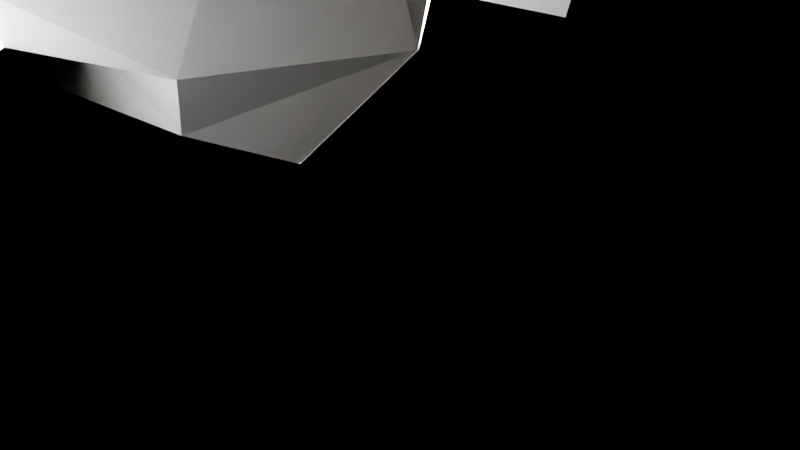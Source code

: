 # Source: goose1.blend  (saved by Blender 2.80.75; exported with 4.5.12 LTS)
import bpy
from mathutils import Matrix  # noqa: F401  (used for matrix-valued properties, if any)

bpy.ops.wm.read_factory_settings(use_empty=True)
scene = bpy.context.scene
scene.name = 'Scene'

# ---- collections
col_collection = bpy.data.collections.new('Collection'); scene.collection.children.link(col_collection)

# ---- materials (node trees are filled in below, after node groups)
mat_vcolor = bpy.data.materials.new('vcolor')
mat_vcolor.alpha_threshold = 0.0
mat_vcolor.use_transparent_shadow = False
mat_vcolor.roughness = 0.0
mat_vcolor.line_color = (0.0, 0.0, 0.0, 1.0)

# ---- material node trees
mat_vcolor.use_nodes = True; mat_vcolor.node_tree.nodes.clear()
_N = mat_vcolor.node_tree.nodes; _L = mat_vcolor.node_tree.links
n0 = _N.new('ShaderNodeOutputMaterial'); n0.name = 'Material Output'; n0.location = (890, 248)
n1 = _N.new('ShaderNodeBsdfPrincipled'); n1.name = 'Principled BSDF.001'; n1.location = (202, 342)
n1.distribution = 'GGX'
n1.subsurface_method = 'BURLEY'
n1.inputs[2].default_value = 0.5714
n1.inputs[3].default_value = 1.45
n1.inputs[13].default_value = 0.4743
n1.inputs[27].default_value = (0.0, 0.0, 0.0, 1.0)
n1.inputs[28].default_value = 1.0
n2 = _N.new('ShaderNodeAttribute'); n2.name = 'Attribute'; n2.location = (-210, 244)
n2.attribute_name = 'Col'
_L.new(n1.outputs[0], n0.inputs[0])
_L.new(n2.outputs[0], n1.inputs[0])
n0.is_active_output = True

# ---- world
world_world = bpy.data.worlds.new('World'); scene.world = world_world
world_world.use_nodes = True; world_world.node_tree.nodes.clear()
_N = world_world.node_tree.nodes; _L = world_world.node_tree.links
n0 = _N.new('ShaderNodeOutputWorld'); n0.name = 'World Output'; n0.location = (300, 300)
n0.is_active_output = True
world_world.color = (0.05088, 0.05088, 0.05088)
world_world.use_sun_shadow = False
world_world.sun_shadow_jitter_overblur = 0.0

# ---- cameras
cam_camera = bpy.data.cameras.new('Camera')
cam_camera.clip_end = 100.0
cam_camera.ortho_scale = 7.314

# ---- lights
light_light = bpy.data.lights.new('Light', 'SUN')
light_light.transmission_factor = 0.0
light_light.use_shadow = False
light_light.angle = 0.1993
light_light.energy = 1000.0
light_light.shadow_soft_size = 0.1
light_light.shadow_cascade_max_distance = 1000.0

# ---- meshes
me_cube = bpy.data.meshes.new('Cube')
me_cube.from_pydata([(-1.402, 1.578, 1.496), (-2.197, 1.095, 0.562), (0.2595, -0.001417, 1.831), (-1.593, -0.001417, 0.103), (-4.817, 1.283, 1.701), (-5.143, 0.9919, 0.3109), (-3.951, -0.002774, 3.484), (-4.23, 0.0001809, -0.06829), (1.108, -0.001417, 5.46), (-1.262, -0.001417, 5.494), (0.2562, 1.162, 5.319), (-0.7092, 1.399, 5.104), (1.091, -0.001417, 7.244), (-0.131, -0.001417, 6.439), (1.147, 0.968, 6.815), (-0.5973, 0.8768, 5.807), (6.184, 0.5526, 8.076), (5.597, -0.001571, 7.514), (5.904, 0.5259, 8.718), (5.629, -0.001417, 8.946), (7.162, 0.3696, 7.708), (8.503, -0.001417, 7.585), (7.094, 0.3117, 7.98), (6.979, -0.001417, 8.155), (-3.012, 5.281, 3.023), (-1.502, 5.334, 3.059), (-0.3727, 4.388, 4.663), (0.298, 4.457, 4.683), (-4.164, 2.767, 1.843), (-3.481, 2.312, 1.503), (-3.1, 5.486, 0.5374), (-2.378, 5.517, 0.5166), (-7.057, 0.786, 0.2354), (-7.331, -0.001076, -0.31), (-6.393, -0.0004355, 1.218), (-6.429, 1.161, 0.9433), (-3.702, 3.306, 2.611), (-0.5473, 2.837, 4.892), (5.509, 0.6842, 7.49), (4.555, -0.0003367, 8.054), (5.221, -0.001417, 7.138), (5.076, 0.7533, 7.762), (7.067, 0.3469, 8.017), (7.101, 0.3811, 7.694), (6.706, -0.001417, 7.611), (6.971, -0.001417, 8.22), (7.249, -0.001417, 7.603), (8.443, -0.001417, 7.614), (6.096, -0.001417, 8.894), (7.186, -0.001417, 7.605), (0.2762, 2.739, 5.015), (-2.743, 2.927, 2.426), (-3.779, 1.373, 1.639)], [], [(0, 52, 29), (5, 7, 33, 32), (5, 1, 3, 7), (1, 0, 2, 3), (5, 4, 52, 0, 1), (10, 11, 15, 14), (4, 6, 9, 11), (2, 0, 10, 8), (10, 0, 51, 50), (14, 15, 13, 12), (11, 9, 13, 15), (43, 42, 22, 20), (8, 10, 38, 40), (10, 14, 41, 38), (14, 12, 39, 41), (21, 20, 22, 47), (44, 43, 49), (42, 45, 23, 22), (25, 24, 26, 27), (11, 10, 50, 27, 26, 37), (4, 11, 37, 36), (25, 51, 29, 31), (29, 28, 30, 31), (24, 25, 31, 30), (4, 36, 28), (33, 34, 35, 32), (4, 5, 32, 35), (6, 4, 35, 34), (36, 37, 26, 24), (28, 36, 24, 30), (40, 38, 16, 17), (38, 41, 18, 16), (41, 39, 19, 18), (18, 48, 45, 42), (17, 16, 43, 44), (16, 18, 42, 43), (46, 20, 21), (47, 22, 23), (48, 18, 19), (49, 43, 20, 46), (29, 51, 0), (50, 51, 25, 27), (29, 52, 4, 28)])
_uv = me_cube.uv_layers.new(name='UVMap')
_uv.uv.foreach_set('vector', [0.875, 0.75, 0.875, 0.576, 0.875, 0.75, 0.375, 0.75, 0.375, 1.0, 0.375, 1.0, 0.375, 0.75, 0.375, 0.75, 0.625, 0.75, 0.625, 1.0, 0.375, 1.0, 0.125, 0.5, 0.375, 0.5, 0.375, 0.75, 0.125, 0.75, 0.625, 0.5, 0.875, 0.5, 0.875, 0.576, 0.875, 0.75, 0.625, 0.75, 0.875, 0.75, 0.875, 0.5, 0.875, 0.5, 0.875, 0.75, 0.625, 0.75, 0.625, 0.5, 0.625, 0.5, 0.625, 0.75, 0.375, 0.75, 0.375, 0.5, 0.375, 0.5, 0.375, 0.75, 0.375, 0.5, 0.375, 0.5, 0.375, 0.5, 0.375, 0.5, 0.375, 0.0, 0.625, 0.0, 0.625, 0.25, 0.375, 0.25, 0.625, 0.75, 0.625, 0.5, 0.625, 0.5, 0.625, 0.75, 0.875, 0.75, 0.875, 0.75, 0.875, 0.75, 0.875, 0.75, 0.375, 0.75, 0.375, 0.5, 0.375, 0.5, 0.375, 0.75, 0.875, 0.75, 0.875, 0.75, 0.875, 0.75, 0.875, 0.75, 0.375, 0.0, 0.375, 0.25, 0.375, 0.25, 0.375, 0.0, 0.375, 0.75, 0.375, 0.5, 0.375, 0.5, 0.375, 0.75, 0.375, 0.75, 0.375, 0.505, 0.375, 0.75, 0.375, 0.0, 0.375, 0.25, 0.375, 0.25, 0.375, 0.0, 0.875, 0.75, 0.875, 0.5, 0.875, 0.5, 0.875, 0.75, 0.875, 0.5, 0.875, 0.75, 0.875, 0.75, 0.875, 0.75, 0.875, 0.5, 0.875, 0.5, 0.625, 0.75, 0.625, 0.75, 0.625, 0.75, 0.625, 0.75, 0.375, 0.5, 0.375, 0.5, 0.375, 0.5, 0.375, 0.5, 0.875, 0.75, 0.875, 0.5, 0.875, 0.5, 0.875, 0.75, 0.875, 0.5, 0.875, 0.75, 0.875, 0.75, 0.875, 0.5, 0.625, 0.75, 0.625, 0.75, 0.625, 0.75, 0.375, 0.5, 0.625, 0.5, 0.625, 0.75, 0.375, 0.75, 0.875, 0.5, 0.625, 0.5, 0.625, 0.5, 0.875, 0.5, 0.625, 0.5, 0.625, 0.75, 0.625, 0.75, 0.625, 0.5, 0.625, 0.75, 0.625, 0.75, 0.625, 0.75, 0.625, 0.75, 0.625, 0.75, 0.625, 0.75, 0.625, 0.75, 0.625, 0.75, 0.375, 0.75, 0.375, 0.5, 0.375, 0.5, 0.375, 0.75, 0.875, 0.75, 0.875, 0.75, 0.875, 0.75, 0.875, 0.75, 0.375, 0.0, 0.375, 0.25, 0.375, 0.25, 0.375, 0.0, 0.375, 0.0, 0.375, 0.25, 0.375, 0.25, 0.375, 0.0, 0.375, 0.75, 0.375, 0.5, 0.375, 0.505, 0.375, 0.75, 0.875, 0.75, 0.875, 0.75, 0.875, 0.75, 0.875, 0.75, 0.375, 0.75, 0.375, 0.5013, 0.375, 0.75, 0.375, 0.75, 0.375, 0.5, 0.375, 0.75, 0.375, 0.25, 0.375, 0.0, 0.375, 0.25, 0.375, 0.75, 0.375, 0.505, 0.375, 0.5013, 0.375, 0.75, 0.375, 0.5, 0.375, 0.5, 0.375, 0.5, 0.375, 0.5, 0.375, 0.5, 0.375, 0.5, 0.375, 0.5, 0.875, 0.75, 0.875, 0.576, 0.875, 0.5, 0.875, 0.5])
_ca = me_cube.color_attributes.new('Col', 'BYTE_COLOR', 'CORNER')
_ca.data.foreach_set('color', [1.0, 0.9911, 0.9911, 1.0, 1.0, 0.9911, 0.9823, 1.0, 1.0, 0.9734, 0.9301, 1.0, 1.0, 0.9647, 0.9047, 1.0, 1.0, 0.9473, 0.8632, 1.0, 1.0, 0.8963, 0.7231, 1.0, 1.0, 0.9911, 0.9823, 1.0, 1.0, 0.9647, 0.9047, 1.0, 1.0, 0.9911, 0.9734, 1.0, 1.0, 0.9647, 0.9047, 1.0, 1.0, 0.9473, 0.8632, 1.0, 1.0, 0.9911, 0.9734, 1.0, 1.0, 0.9911, 0.9911, 1.0, 1.0, 0.9473, 0.8632, 1.0, 1.0, 0.9647, 0.9047, 1.0, 1.0, 0.9647, 0.9047, 1.0, 1.0, 0.9911, 0.9734, 1.0, 1.0, 0.9911, 0.9823, 1.0, 1.0, 0.9911, 0.9911, 1.0, 1.0, 0.9911, 0.9734, 1.0, 1.0, 0.9911, 0.9911, 1.0, 1.0, 0.9911, 0.9911, 1.0, 1.0, 0.9911, 0.9911, 1.0, 1.0, 0.9911, 0.9823, 1.0, 1.0, 0.9911, 0.9734, 1.0, 1.0, 0.9911, 0.9823, 1.0, 1.0, 0.9911, 0.9647, 1.0, 1.0, 0.9911, 0.9911, 1.0, 1.0, 0.9473, 0.8632, 1.0, 1.0, 0.9911, 0.9911, 1.0, 1.0, 0.9911, 0.9911, 1.0, 1.0, 0.9734, 0.9387, 1.0, 1.0, 1.0, 1.0, 1.0, 1.0, 1.0, 1.0, 1.0, 1.0, 1.0, 1.0, 1.0, 1.0, 1.0, 1.0, 1.0, 1.0, 0.9911, 0.9823, 1.0, 1.0, 0.9911, 0.9911, 1.0, 1.0, 0.9734, 0.9387, 1.0, 1.0, 0.9647, 0.9047, 1.0, 1.0, 0.9911, 0.9911, 1.0, 1.0, 0.9911, 0.9647, 1.0, 1.0, 0.9734, 0.9387, 1.0, 1.0, 0.9911, 0.9911, 1.0, 1.0, 0.7991, 0.4793, 1.0, 1.0, 0.7991, 0.4735, 1.0, 1.0, 0.6105, 0.0356, 1.0, 1.0, 0.6105, 0.0356, 1.0, 1.0, 1.0, 1.0, 1.0, 1.0, 1.0, 1.0, 1.0, 1.0, 1.0, 1.0, 1.0, 1.0, 1.0, 1.0, 1.0, 1.0, 1.0, 1.0, 1.0, 1.0, 1.0, 1.0, 1.0, 1.0, 1.0, 1.0, 1.0, 1.0, 1.0, 1.0, 1.0, 1.0, 1.0, 1.0, 1.0, 1.0, 1.0, 1.0, 1.0, 1.0, 1.0, 1.0, 1.0, 1.0, 1.0, 1.0, 1.0, 1.0, 0.6105, 0.0356, 1.0, 1.0, 0.6105, 0.0356, 1.0, 1.0, 0.6105, 0.0356, 1.0, 1.0, 0.6105, 0.0356, 1.0, 1.0, 0.7991, 0.4793, 1.0, 1.0, 0.7991, 0.4793, 1.0, 1.0, 0.7913, 0.4452, 1.0, 1.0, 0.7991, 0.4735, 1.0, 1.0, 0.7991, 0.4793, 1.0, 1.0, 0.6105, 0.0356, 1.0, 1.0, 0.6105, 0.0356, 1.0, 1.0, 0.9911, 0.9647, 1.0, 1.0, 0.9823, 0.9734, 1.0, 1.0, 0.9734, 0.9301, 1.0, 1.0, 0.9647, 0.8963, 1.0, 1.0, 0.9911, 0.9911, 1.0, 1.0, 0.9911, 0.9911, 1.0, 1.0, 0.9823, 0.9473, 1.0, 1.0, 0.9647, 0.8963, 1.0, 1.0, 0.9734, 0.9301, 1.0, 1.0, 0.9911, 0.9911, 1.0, 1.0, 0.9911, 0.9734, 1.0, 1.0, 0.9911, 0.9911, 1.0, 1.0, 0.9911, 0.9911, 1.0, 1.0, 0.9911, 0.9823, 1.0, 1.0, 1.0, 1.0, 1.0, 1.0, 1.0, 1.0, 1.0, 1.0, 1.0, 1.0, 1.0, 1.0, 1.0, 1.0, 1.0, 1.0, 0.9734, 0.9301, 1.0, 1.0, 0.9823, 0.9387, 1.0, 1.0, 0.9823, 0.9734, 1.0, 1.0, 0.9823, 0.9734, 1.0, 1.0, 0.9823, 0.9734, 1.0, 1.0, 0.9911, 0.9647, 1.0, 1.0, 0.9823, 0.9734, 1.0, 1.0, 0.9823, 0.9734, 1.0, 1.0, 0.9911, 0.9734, 1.0, 1.0, 0.9911, 0.9823, 1.0, 1.0, 0.9823, 0.9387, 1.0, 1.0, 0.8963, 0.7231, 1.0, 1.0, 0.9911, 0.9823, 1.0, 1.0, 0.9911, 0.9823, 1.0, 1.0, 0.9911, 0.9823, 1.0, 1.0, 0.9911, 0.9734, 1.0, 1.0, 0.9647, 0.9047, 1.0, 1.0, 0.9911, 0.9823, 1.0, 1.0, 0.9911, 0.9823, 1.0, 1.0, 0.9911, 0.9823, 1.0, 1.0, 0.9911, 0.9734, 1.0, 1.0, 0.9911, 0.9823, 1.0, 1.0, 0.9911, 0.9823, 1.0, 1.0, 0.9911, 0.9823, 1.0, 1.0, 0.9911, 0.9911, 1.0, 1.0, 0.9734, 0.9301, 1.0, 1.0, 0.9823, 0.9734, 1.0, 1.0, 0.9823, 0.9387, 1.0, 1.0, 0.9911, 0.9823, 1.0, 1.0, 0.9823, 0.9734, 1.0, 1.0, 0.9823, 0.9734, 1.0, 1.0, 1.0, 1.0, 1.0, 1.0, 1.0, 1.0, 1.0, 1.0, 1.0, 1.0, 1.0, 1.0, 1.0, 1.0, 1.0, 1.0, 1.0, 1.0, 1.0, 1.0, 1.0, 1.0, 1.0, 1.0, 1.0, 1.0, 1.0, 1.0, 1.0, 1.0, 1.0, 1.0, 1.0, 1.0, 1.0, 1.0, 1.0, 1.0, 1.0, 1.0, 1.0, 1.0, 1.0, 1.0, 1.0, 1.0, 1.0, 1.0, 1.0, 1.0, 1.0, 1.0, 1.0, 1.0, 1.0, 1.0, 1.0, 1.0, 1.0, 1.0, 1.0, 1.0, 1.0, 1.0, 1.0, 1.0, 1.0, 1.0, 1.0, 1.0, 1.0, 1.0, 1.0, 1.0, 1.0, 1.0, 1.0, 1.0, 1.0, 1.0, 1.0, 1.0, 1.0, 1.0, 1.0, 1.0, 1.0, 1.0, 1.0, 1.0, 1.0, 1.0, 1.0, 1.0, 1.0, 1.0, 0.6105, 0.0356, 1.0, 1.0, 0.6105, 0.0356, 1.0, 1.0, 0.6105, 0.0356, 1.0, 1.0, 0.6105, 0.0356, 1.0, 1.0, 0.6105, 0.0356, 1.0, 1.0, 0.6105, 0.0356, 1.0, 1.0, 1.0, 1.0, 1.0, 1.0, 1.0, 1.0, 1.0, 1.0, 1.0, 1.0, 1.0, 1.0, 0.7913, 0.4452, 1.0, 1.0, 0.7991, 0.4793, 1.0, 1.0, 0.6105, 0.0356, 1.0, 1.0, 0.6105, 0.0356, 1.0, 1.0, 1.0, 1.0, 1.0, 1.0, 1.0, 1.0, 1.0, 1.0, 1.0, 1.0, 1.0, 1.0, 1.0, 1.0, 1.0, 1.0, 1.0, 1.0, 1.0, 1.0, 1.0, 1.0, 1.0, 1.0, 1.0, 1.0, 1.0, 1.0, 0.9734, 0.9301, 1.0, 1.0, 0.9911, 0.9823, 1.0, 1.0, 0.9911, 0.9734, 1.0, 1.0, 0.9823, 0.9387, 1.0])
me_cube.materials.append(mat_vcolor)
me_cube.use_remesh_preserve_volume = False
me_cube.use_remesh_preserve_attributes = False
me_cube.use_mirror_vertex_groups = False
me_cube.use_paint_bone_selection = False
me_cube.use_paint_mask = True
me_cube.update()

# ---- objects
ob_goose = bpy.data.objects.new('goose', me_cube)
ob_light = bpy.data.objects.new('Light', light_light)
ob_camera = bpy.data.objects.new('Camera', cam_camera)

# ---- transforms, parenting, visibility, modifiers, constraints
ob_goose.location = (0.0, 0.0, 0.0)
ob_goose.lock_rotations_4d = False
ob_goose.empty_display_type = 'ARROWS'
ob_goose.display_type = 'SOLID'
ob_goose.lineart.crease_threshold = 0.0
_m = ob_goose.modifiers.new('Mirror', 'MIRROR')
_m.use_axis = (False, True, False)
ob_light.location = (4.076, 1.005, 5.904)
ob_light.rotation_euler = (0.6836, 0.4314, 2.167)
ob_light.lock_rotations_4d = False
ob_light.empty_display_type = 'ARROWS'
ob_light.color = (0.0, 0.0, 0.0, 0.0)
ob_light.lineart.crease_threshold = 0.0
ob_camera.location = (7.359, -6.926, 4.958)
ob_camera.rotation_euler = (1.109, 0.0, 0.8149)
ob_camera.lock_rotations_4d = False
ob_camera.empty_display_type = 'ARROWS'
ob_camera.color = (0.0, 0.0, 0.0, 0.0)
ob_camera.display_type = 'WIRE'
ob_camera.lineart.crease_threshold = 0.0

# ---- collection membership
col_collection.objects.link(ob_goose)
col_collection.objects.link(ob_light)
col_collection.objects.link(ob_camera)

# ---- scene / render settings (as saved in the file)
scene.camera = ob_camera
scene.frame_start = 1; scene.frame_end = 250; scene.frame_set(1)
scene.render.engine = 'BLENDER_EEVEE_NEXT'
scene.cycles.use_denoising = False
scene.cycles.samples = 128
scene.cycles.sampling_pattern = 'TABULATED_SOBOL'
scene.cycles.use_adaptive_sampling = False
scene.cycles.use_light_tree = False
scene.view_settings.view_transform = 'Filmic'
bpy.context.view_layer.update()
